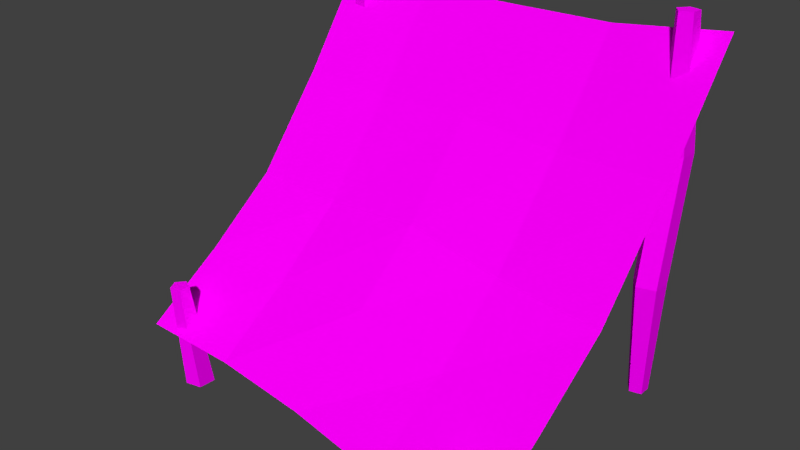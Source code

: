 # Source: Zelt_1.blend  (saved by Blender 2.72.0; exported with 4.5.12 LTS)
import bpy
from mathutils import Matrix  # noqa: F401  (used for matrix-valued properties, if any)

bpy.ops.wm.read_factory_settings(use_empty=True)
scene = bpy.context.scene
scene.name = 'Scene'

# ---- collections
col_collection_1 = bpy.data.collections.new('Collection 1'); scene.collection.children.link(col_collection_1)

# ---- images (referenced by path relative to the original .blend; pixels are not part of the script)
import os
ASSET_DIR = os.environ.get("B2B_ASSET_DIR", "")  # directory of the original .blend (textures are referenced by path, not embedded)
HERE = os.path.dirname(os.path.abspath(__file__))  # packed textures are extracted next to this script under _unpacked/

def load_image(name, relpath, width, height, colorspace="sRGB"):
    """Load a texture the original file referenced (path relative to the .blend, or extracted next to this script)."""
    p = next((c for c in (os.path.join(HERE, relpath), os.path.join(ASSET_DIR, relpath)) if relpath and os.path.exists(c)), "")
    if p:
        img = bpy.data.images.load(p, check_existing=True)
        img.name = name
    else:  # same state as the original file: an image datablock whose file is absent (Cycles renders it pink)
        img = bpy.data.images.new(name, width, height)
        img.source = "FILE"
        img.filepath = "//" + (relpath or name)
    img.colorspace_settings.name = colorspace
    return img
img_zelt_1_tex_png = load_image('Zelt_1_tex.png', 'Zelt_1_tex.png', 1024, 1024, 'sRGB')
img_holz_8_png = load_image('Holz_8.png', 'Holz_8.png', 1024, 1024, 'sRGB')

# ---- materials (node trees are filled in below, after node groups)
mat_material_002 = bpy.data.materials.new('Material.002')
mat_material_002.alpha_threshold = 0.0
mat_material_002.roughness = 0.5
mat_material_001 = bpy.data.materials.new('Material.001')
mat_material_001.alpha_threshold = 0.0
mat_material_001.roughness = 0.5
mat_material = bpy.data.materials.new('Material')
mat_material.alpha_threshold = 0.0
mat_material.roughness = 0.5

# ---- material node trees
mat_material_002.use_nodes = True; mat_material_002.node_tree.nodes.clear()
_N = mat_material_002.node_tree.nodes; _L = mat_material_002.node_tree.links
n0 = _N.new('ShaderNodeOutputMaterial'); n0.name = 'Material Output'; n0.location = (300, 300)
n1 = _N.new('ShaderNodeBsdfDiffuse'); n1.name = 'Diffuse BSDF'; n1.location = (10, 300)
n2 = _N.new('ShaderNodeTexImage'); n2.name = 'Image Texture'; n2.location = (-180, 300)
n2.width = 140
n2.image = img_zelt_1_tex_png
_L.new(n1.outputs[0], n0.inputs[0])
_L.new(n2.outputs[0], n1.inputs[0])
n0.is_active_output = True
mat_material_001.use_nodes = True; mat_material_001.node_tree.nodes.clear()
_N = mat_material_001.node_tree.nodes; _L = mat_material_001.node_tree.links
n0 = _N.new('ShaderNodeOutputMaterial'); n0.name = 'Material Output'; n0.location = (300, 300)
n1 = _N.new('ShaderNodeBsdfDiffuse'); n1.name = 'Diffuse BSDF'; n1.location = (10, 300)
n2 = _N.new('ShaderNodeTexImage'); n2.name = 'Image Texture'; n2.location = (-180, 300)
n2.width = 140
n2.image = img_holz_8_png
_L.new(n1.outputs[0], n0.inputs[0])
_L.new(n2.outputs[0], n1.inputs[0])
n0.is_active_output = True
mat_material.use_nodes = True; mat_material.node_tree.nodes.clear()
_N = mat_material.node_tree.nodes; _L = mat_material.node_tree.links
n0 = _N.new('ShaderNodeOutputMaterial'); n0.name = 'Material Output'; n0.location = (300, 300)
n1 = _N.new('ShaderNodeEmission'); n1.name = 'Emission'; n1.location = (110, 300)
n1.inputs[0].default_value = (0.8, 0.8, 0.8, 1.0)
_L.new(n1.outputs[0], n0.inputs[0])
n0.is_active_output = True

# ---- world
world_world = bpy.data.worlds.new('World'); scene.world = world_world
world_world.color = (0.05088, 0.05088, 0.05088)
world_world.use_sun_shadow = False
world_world.sun_shadow_jitter_overblur = 0.0
world_world.cycles.sampling_method = 'MANUAL'
world_world.cycles.sample_map_resolution = 256

# ---- cameras
cam_camera = bpy.data.cameras.new('Camera')
cam_camera.clip_end = 100.0
cam_camera.lens = 35.0
cam_camera.sensor_width = 32.0
cam_camera.sensor_height = 18.0
cam_camera.ortho_scale = 7.314
cam_camera.dof.focus_distance = 0.0

# ---- meshes
me_plane_001 = bpy.data.meshes.new('Plane.001')
me_plane_001.from_pydata([(-1.0, -1.0, 0.0), (1.0, -1.0, 0.0), (-1.0, 1.0, 0.0), (1.0, 1.0, 0.0), (-1.0, 0.1152, 0.1804), (0.0, -0.9628, 0.05061), (1.0, 0.1152, 0.1804), (0.0, 0.9501, 0.07249), (0.0, 0.05048, 0.1788), (-1.0, -0.4459, 0.1116), (0.5, -0.9633, 0.04684), (1.0, 0.5541, 0.1116), (-0.5, 0.9608, 0.05696), (-1.0, 0.5541, 0.1116), (-0.5, -0.9633, 0.04684), (1.0, -0.4459, 0.1116), (0.5, 0.9608, 0.05696), (0.0, 0.4645, 0.1462), (0.0, -0.4596, 0.1361), (-0.5, 0.1009, 0.2011), (0.5, 0.1009, 0.2011), (0.5, 0.5274, 0.1505), (-0.5, 0.5274, 0.1505), (-0.5, -0.4347, 0.1454), (0.5, -0.4347, 0.1454)], [], [(21, 11, 3, 16), (22, 17, 7, 12), (23, 18, 8, 19), (24, 15, 6, 20), (17, 21, 16, 7), (8, 20, 21, 17), (20, 6, 11, 21), (13, 22, 12, 2), (4, 19, 22, 13), (19, 8, 17, 22), (9, 23, 19, 4), (0, 14, 23, 9), (14, 5, 18, 23), (18, 24, 20, 8), (5, 10, 24, 18), (10, 1, 15, 24)])
_uv = me_plane_001.uv_layers.new(name='UVMap')
_uv.uv.foreach_set('vector', [0.25, 0.2375, 0.0007016, 0.2308, 9.996e-05, 9.984e-05, 0.2497, 0.01353, 0.7486, 0.2375, 0.4993, 0.2442, 0.4993, 0.02696, 0.7489, 0.01353, 0.7484, 0.7177, 0.4993, 0.7046, 0.4993, 0.4615, 0.7483, 0.4615, 0.2502, 0.7177, 0.001038, 0.7307, 0.001303, 0.4615, 0.2503, 0.4615, 0.4993, 0.2442, 0.25, 0.2375, 0.2497, 0.01353, 0.4993, 0.02696, 0.4993, 0.4615, 0.2503, 0.4615, 0.25, 0.2375, 0.4993, 0.2442, 0.2503, 0.4615, 0.001303, 0.4615, 0.0007016, 0.2308, 0.25, 0.2375, 0.9979, 0.2308, 0.7486, 0.2375, 0.7489, 0.01353, 0.9985, 9.996e-05, 0.9973, 0.4615, 0.7483, 0.4615, 0.7486, 0.2375, 0.9979, 0.2308, 0.7483, 0.4615, 0.4993, 0.4615, 0.4993, 0.2442, 0.7486, 0.2375, 0.9975, 0.7307, 0.7484, 0.7177, 0.7483, 0.4615, 0.9973, 0.4615, 0.9978, 0.9999, 0.7486, 0.9738, 0.7484, 0.7177, 0.9975, 0.7307, 0.7486, 0.9738, 0.4993, 0.9477, 0.4993, 0.7046, 0.7484, 0.7177, 0.4993, 0.7046, 0.2502, 0.7177, 0.2503, 0.4615, 0.4993, 0.4615, 0.4993, 0.9477, 0.25, 0.9738, 0.2502, 0.7177, 0.4993, 0.7046, 0.25, 0.9738, 0.0007735, 0.9999, 0.001038, 0.7307, 0.2502, 0.7177])
me_plane_001.materials.append(mat_material_002)
me_plane_001.use_remesh_preserve_volume = False
me_plane_001.use_remesh_preserve_attributes = False
me_plane_001.use_mirror_vertex_groups = False
me_plane_001.update()
me_cylinder_003 = bpy.data.meshes.new('Cylinder.003')
me_cylinder_003.from_pydata([(-4.255e-09, 0.6431, 0.3669), (0.6116, 0.1987, 0.3669), (0.378, -0.5202, 0.3669), (-0.378, -0.5202, 0.3669), (-0.6116, 0.1987, 0.3669), (-0.369, 1.395, -0.2998), (0.582, 0.7044, -0.2998), (0.2188, -0.4136, -0.2998), (-0.9568, -0.4136, -0.2998), (-1.32, 0.7044, -0.2998)], [], [(5, 0, 1, 6), (6, 1, 2, 7), (7, 2, 3, 8), (1, 0, 4, 3, 2), (9, 4, 0, 5), (8, 3, 4, 9), (5, 6, 7, 8, 9)])
_uv = me_cylinder_003.uv_layers.new(name='UVMap')
_uv.uv.foreach_set('vector', [0.372, 0.2141, 0.422, 0.0873, 0.561, 0.07064, 0.5173, 0.2157, 0.5173, 0.2157, 0.561, 0.07064, 0.6996, 0.02159, 0.742, 0.1632, 0.742, 0.1632, 0.6996, 0.02159, 0.8558, 0.002506, 0.9999, 0.1213, 0.4011, 0.7087, 0.2804, 0.7479, 0.2057, 0.6452, 0.2804, 0.5425, 0.4011, 0.5817, 0.2948, 0.206, 0.2867, 0.04905, 0.422, 0.0873, 0.372, 0.2141, 0.1313, 0.197, 0.1266, 0.0001137, 0.2867, 0.04905, 0.2948, 0.206, 0.372, 0.2141, 0.5173, 0.2157, 0.742, 0.1632, 0.9999, 0.1213, 0.2948, 0.206])
me_cylinder_003.materials.append(mat_material_001)
me_cylinder_003.use_remesh_preserve_volume = False
me_cylinder_003.use_remesh_preserve_attributes = False
me_cylinder_003.use_mirror_vertex_groups = False
me_cylinder_003.update()
me_cylinder_002 = bpy.data.meshes.new('Cylinder.002')
me_cylinder_002.from_pydata([(-4.255e-09, 0.6431, 0.3669), (0.6116, 0.1987, 0.3669), (0.378, -0.5202, 0.3669), (-0.378, -0.5202, 0.3669), (-0.6116, 0.1987, 0.3669), (-0.369, 1.395, -0.2998), (0.582, 0.7044, -0.2998), (0.2188, -0.4136, -0.2998), (-0.9568, -0.4136, -0.2998), (-1.32, 0.7044, -0.2998)], [], [(5, 0, 1, 6), (6, 1, 2, 7), (7, 2, 3, 8), (1, 0, 4, 3, 2), (9, 4, 0, 5), (8, 3, 4, 9), (5, 6, 7, 8, 9)])
_uv = me_cylinder_002.uv_layers.new(name='UVMap')
_uv.uv.foreach_set('vector', [0.372, 0.2141, 0.422, 0.0873, 0.561, 0.07064, 0.5173, 0.2157, 0.5173, 0.2157, 0.561, 0.07064, 0.6996, 0.02159, 0.742, 0.1632, 0.742, 0.1632, 0.6996, 0.02159, 0.8558, 0.002506, 0.9999, 0.1213, 0.4011, 0.7087, 0.2804, 0.7479, 0.2057, 0.6452, 0.2804, 0.5425, 0.4011, 0.5817, 0.2948, 0.206, 0.2867, 0.04905, 0.422, 0.0873, 0.372, 0.2141, 0.1313, 0.197, 0.1266, 0.0001137, 0.2867, 0.04905, 0.2948, 0.206, 0.372, 0.2141, 0.5173, 0.2157, 0.742, 0.1632, 0.9999, 0.1213, 0.2948, 0.206])
me_cylinder_002.materials.append(mat_material_001)
me_cylinder_002.use_remesh_preserve_volume = False
me_cylinder_002.use_remesh_preserve_attributes = False
me_cylinder_002.use_mirror_vertex_groups = False
me_cylinder_002.update()
me_cylinder_001 = bpy.data.meshes.new('Cylinder.001')
me_cylinder_001.from_pydata([(-4.255e-09, 0.6431, -1.0), (-4.255e-09, 0.6431, 1.0), (0.6116, 0.1987, -1.0), (0.6116, 0.1987, 1.0), (0.378, -0.5202, -1.0), (0.378, -0.5202, 1.0), (-0.378, -0.5202, -1.0), (-0.378, -0.5202, 1.0), (-0.6116, 0.1987, -1.0), (-0.6116, 0.1987, 1.0), (0.4613, 0.8023, -0.3333), (-0.369, 1.395, 0.3333), (0.582, 0.7044, 0.3333), (1.412, 0.1113, -0.3333), (0.2188, -0.4136, 0.3333), (1.049, -1.007, -0.3333), (-0.9568, -0.4136, 0.3333), (-0.1265, -1.007, -0.3333), (-1.32, 0.7044, 0.3333), (-0.4898, 0.1113, -0.3333)], [], [(11, 1, 3, 12), (12, 3, 5, 14), (14, 5, 7, 16), (3, 1, 9, 7, 5), (18, 9, 1, 11), (16, 7, 9, 18), (0, 2, 4, 6, 8), (0, 10, 13, 2), (10, 11, 12, 13), (2, 13, 15, 4), (13, 12, 14, 15), (4, 15, 17, 6), (15, 14, 16, 17), (8, 19, 10, 0), (19, 18, 11, 10), (6, 17, 19, 8), (17, 16, 18, 19)])
_uv = me_cylinder_001.uv_layers.new(name='UVMap')
_uv.uv.foreach_set('vector', [0.372, 0.2141, 0.422, 0.0873, 0.561, 0.07064, 0.5173, 0.2157, 0.5173, 0.2157, 0.561, 0.07064, 0.6996, 0.02159, 0.742, 0.1632, 0.742, 0.1632, 0.6996, 0.02159, 0.8558, 0.002506, 0.9999, 0.1213, 0.4011, 0.7087, 0.2804, 0.7479, 0.2057, 0.6452, 0.2804, 0.5425, 0.4011, 0.5817, 0.2948, 0.206, 0.2867, 0.04905, 0.422, 0.0873, 0.372, 0.2141, 0.1313, 0.197, 0.1266, 0.0001137, 0.2867, 0.04905, 0.2948, 0.206, 0.1663, 0.5425, 0.2055, 0.6632, 0.1028, 0.7379, 0.0001137, 0.6632, 0.03934, 0.5425, 0.4297, 0.4701, 0.4713, 0.3286, 0.6156, 0.3336, 0.5684, 0.4584, 0.4713, 0.3286, 0.372, 0.2141, 0.5173, 0.2157, 0.6156, 0.3336, 0.5684, 0.4584, 0.6156, 0.3336, 0.6946, 0.3424, 0.7031, 0.4973, 0.6156, 0.3336, 0.5173, 0.2157, 0.742, 0.1632, 0.6946, 0.3424, 0.7031, 0.4973, 0.6946, 0.3424, 0.8605, 0.3502, 0.8653, 0.5423, 0.6946, 0.3424, 0.742, 0.1632, 0.9999, 0.1213, 0.8605, 0.3502, 0.2914, 0.5178, 0.2517, 0.3805, 0.4713, 0.3286, 0.4297, 0.4701, 0.2517, 0.3805, 0.2948, 0.206, 0.372, 0.2141, 0.4713, 0.3286, 0.1373, 0.5423, 0.0001137, 0.4277, 0.2517, 0.3805, 0.2914, 0.5178, 0.0001137, 0.4277, 0.1313, 0.197, 0.2948, 0.206, 0.2517, 0.3805])
me_cylinder_001.materials.append(mat_material_001)
me_cylinder_001.use_remesh_preserve_volume = False
me_cylinder_001.use_remesh_preserve_attributes = False
me_cylinder_001.use_mirror_vertex_groups = False
me_cylinder_001.update()
me_cylinder = bpy.data.meshes.new('Cylinder')
me_cylinder.from_pydata([(-4.255e-09, 0.6431, -1.0), (-4.255e-09, 0.6431, 1.0), (0.6116, 0.1987, -1.0), (0.6116, 0.1987, 1.0), (0.378, -0.5202, -1.0), (0.378, -0.5202, 1.0), (-0.378, -0.5202, -1.0), (-0.378, -0.5202, 1.0), (-0.6116, 0.1987, -1.0), (-0.6116, 0.1987, 1.0), (0.4613, 0.8023, -0.3333), (-0.369, 1.395, 0.3333), (0.582, 0.7044, 0.3333), (1.412, 0.1113, -0.3333), (0.2188, -0.4136, 0.3333), (1.049, -1.007, -0.3333), (-0.9568, -0.4136, 0.3333), (-0.1265, -1.007, -0.3333), (-1.32, 0.7044, 0.3333), (-0.4898, 0.1113, -0.3333)], [], [(11, 1, 3, 12), (12, 3, 5, 14), (14, 5, 7, 16), (3, 1, 9, 7, 5), (18, 9, 1, 11), (16, 7, 9, 18), (0, 2, 4, 6, 8), (0, 10, 13, 2), (10, 11, 12, 13), (2, 13, 15, 4), (13, 12, 14, 15), (4, 15, 17, 6), (15, 14, 16, 17), (8, 19, 10, 0), (19, 18, 11, 10), (6, 17, 19, 8), (17, 16, 18, 19)])
_uv = me_cylinder.uv_layers.new(name='UVMap')
_uv.uv.foreach_set('vector', [0.372, 0.2141, 0.422, 0.0873, 0.561, 0.07064, 0.5173, 0.2157, 0.5173, 0.2157, 0.561, 0.07064, 0.6996, 0.02159, 0.742, 0.1632, 0.742, 0.1632, 0.6996, 0.02159, 0.8558, 0.002506, 0.9999, 0.1213, 0.4011, 0.7087, 0.2804, 0.7479, 0.2057, 0.6452, 0.2804, 0.5425, 0.4011, 0.5817, 0.2948, 0.206, 0.2867, 0.04905, 0.422, 0.0873, 0.372, 0.2141, 0.1313, 0.197, 0.1266, 0.0001137, 0.2867, 0.04905, 0.2948, 0.206, 0.1663, 0.5425, 0.2055, 0.6632, 0.1028, 0.7379, 0.0001137, 0.6632, 0.03934, 0.5425, 0.4297, 0.4701, 0.4713, 0.3286, 0.6156, 0.3336, 0.5684, 0.4584, 0.4713, 0.3286, 0.372, 0.2141, 0.5173, 0.2157, 0.6156, 0.3336, 0.5684, 0.4584, 0.6156, 0.3336, 0.6946, 0.3424, 0.7031, 0.4973, 0.6156, 0.3336, 0.5173, 0.2157, 0.742, 0.1632, 0.6946, 0.3424, 0.7031, 0.4973, 0.6946, 0.3424, 0.8605, 0.3502, 0.8653, 0.5423, 0.6946, 0.3424, 0.742, 0.1632, 0.9999, 0.1213, 0.8605, 0.3502, 0.2914, 0.5178, 0.2517, 0.3805, 0.4713, 0.3286, 0.4297, 0.4701, 0.2517, 0.3805, 0.2948, 0.206, 0.372, 0.2141, 0.4713, 0.3286, 0.1373, 0.5423, 0.0001137, 0.4277, 0.2517, 0.3805, 0.2914, 0.5178, 0.0001137, 0.4277, 0.1313, 0.197, 0.2948, 0.206, 0.2517, 0.3805])
me_cylinder.materials.append(mat_material_001)
me_cylinder.use_remesh_preserve_volume = False
me_cylinder.use_remesh_preserve_attributes = False
me_cylinder.use_mirror_vertex_groups = False
me_cylinder.update()
me_plane = bpy.data.meshes.new('Plane')
me_plane.from_pydata([(-1.0, -1.0, 0.0), (1.0, -1.0, 0.0), (-1.0, 1.0, 0.0), (1.0, 1.0, 0.0)], [], [(0, 1, 3, 2)])
me_plane.materials.append(mat_material)
me_plane.use_remesh_preserve_volume = False
me_plane.use_remesh_preserve_attributes = False
me_plane.use_mirror_vertex_groups = False
me_plane.update()

# ---- objects
ob_plane_low = bpy.data.objects.new('Plane_low', me_plane_001)
ob_cylinder_003 = bpy.data.objects.new('Cylinder.003', me_cylinder_003)
ob_cylinder_002 = bpy.data.objects.new('Cylinder.002', me_cylinder_002)
ob_cylinder_001 = bpy.data.objects.new('Cylinder.001', me_cylinder_001)
ob_cylinder = bpy.data.objects.new('Cylinder', me_cylinder)
ob_plane = bpy.data.objects.new('Plane', me_plane)
ob_camera = bpy.data.objects.new('Camera', cam_camera)

# ---- transforms, parenting, visibility, modifiers, constraints
ob_plane_low.location = (1.964, -1.377, 1.846)
ob_plane_low.rotation_euler = (0.8485, -0.0, 0.0)
ob_plane_low.scale = (-2.295, -2.326, -1.819)
ob_plane_low.lineart.crease_threshold = 0.0
ob_cylinder_003.location = (0.001458, -2.737, -0.03093)
ob_cylinder_003.rotation_euler = (0.0, -0.0, -0.9022)
ob_cylinder_003.scale = (0.1623, 0.1623, 1.87)
ob_cylinder_003.lineart.crease_threshold = 0.0
ob_cylinder_002.location = (3.921, -2.737, -0.03093)
ob_cylinder_002.rotation_euler = (0.0, -0.0, -0.9022)
ob_cylinder_002.scale = (0.1623, 0.1623, 1.87)
ob_cylinder_002.lineart.crease_threshold = 0.0
ob_cylinder_001.location = (3.921, 0.0, 1.872)
ob_cylinder_001.rotation_euler = (0.0, -0.0, -0.9022)
ob_cylinder_001.scale = (0.1623, 0.1623, 1.87)
ob_cylinder_001.lineart.crease_threshold = 0.0
ob_cylinder.location = (0.0, 0.0, 1.872)
ob_cylinder.scale = (0.1623, 0.1623, 1.87)
ob_cylinder.lineart.crease_threshold = 0.0
ob_plane.location = (0.0, 6.642, 6.903)
ob_plane.rotation_euler = (2.316, -0.0, 0.0)
ob_plane.scale = (3.395, 3.395, 3.395)
ob_plane.lineart.crease_threshold = 0.0
ob_camera.location = (7.481, -6.508, 5.344)
ob_camera.rotation_euler = (1.109, 0.01082, 0.8149)
ob_camera.lock_rotations_4d = False
ob_camera.empty_display_type = 'ARROWS'
ob_camera.color = (0.0, 0.0, 0.0, 0.0)
ob_camera.display_type = 'WIRE'
ob_camera.lineart.crease_threshold = 0.0

# ---- collection membership
col_collection_1.objects.link(ob_plane_low)
col_collection_1.objects.link(ob_cylinder_003)
col_collection_1.objects.link(ob_cylinder_002)
col_collection_1.objects.link(ob_cylinder_001)
col_collection_1.objects.link(ob_cylinder)
col_collection_1.objects.link(ob_plane)
col_collection_1.objects.link(ob_camera)

# ---- scene / render settings (as saved in the file)
scene.camera = ob_camera
scene.frame_start = 1; scene.frame_end = 250; scene.frame_set(1)
scene.render.engine = 'CYCLES'
scene.render.resolution_percentage = 50
scene.render.dither_intensity = 0.0
scene.cycles.use_denoising = False
scene.cycles.samples = 10
scene.cycles.sampling_pattern = 'TABULATED_SOBOL'
scene.cycles.light_sampling_threshold = 0.0
scene.cycles.use_adaptive_sampling = False
scene.cycles.use_light_tree = False
scene.cycles.blur_glossy = 0.0
scene.cycles.pixel_filter_type = 'GAUSSIAN'
scene.cycles.sample_clamp_indirect = 0.0
scene.view_settings.view_transform = 'Standard'
bpy.context.view_layer.update()

# ---- added for rendering (the .blend has no usable light): sun
light_auto_sun = bpy.data.lights.new('AutoSun', 'SUN')
light_auto_sun.energy = 3.0
light_auto_sun.angle = 0.0523599
ob_auto_sun = bpy.data.objects.new('AutoSun', light_auto_sun)
scene.collection.objects.link(ob_auto_sun)
ob_auto_sun.rotation_euler = (0.872665, 0.174533, 0.523599)
bpy.context.view_layer.update()
